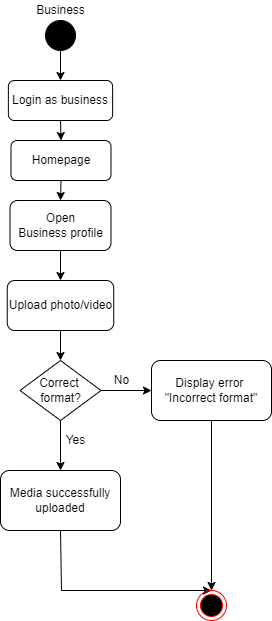

The diagram above was exported from draw.io. Its source (the exported page's mxGraphModel, read from the mxfile embedded in the PNG):
<mxGraphModel dx="868" dy="1651" grid="1" gridSize="10" guides="1" tooltips="1" connect="1" arrows="1" fold="1" page="1" pageScale="1" pageWidth="827" pageHeight="1169" math="0" shadow="0">
  <root>
    <mxCell id="0" />
    <mxCell id="1" parent="0" />
    <mxCell id="0GDq_uOLDNdxf4SfFDsz-1" value="" style="ellipse;shape=doubleEllipse;html=1;dashed=0;whitespace=wrap;aspect=fixed;fillColor=#000000;" parent="1" vertex="1">
      <mxGeometry x="384" y="-90" width="30" height="30" as="geometry" />
    </mxCell>
    <mxCell id="0GDq_uOLDNdxf4SfFDsz-2" value="" style="endArrow=classic;html=1;rounded=0;exitX=0.5;exitY=1;exitDx=0;exitDy=0;entryX=0.5;entryY=0;entryDx=0;entryDy=0;" parent="1" source="0GDq_uOLDNdxf4SfFDsz-1" target="PAWMbqDWyRm_CNWeoGFz-1" edge="1">
      <mxGeometry width="50" height="50" relative="1" as="geometry">
        <mxPoint x="390" y="250" as="sourcePoint" />
        <mxPoint x="399" y="100" as="targetPoint" />
      </mxGeometry>
    </mxCell>
    <mxCell id="0GDq_uOLDNdxf4SfFDsz-3" value="Open&lt;br&gt;Business profile" style="rounded=1;whiteSpace=wrap;html=1;fillColor=#FFFFFF;" parent="1" vertex="1">
      <mxGeometry x="348.5" y="90" width="101" height="50" as="geometry" />
    </mxCell>
    <mxCell id="0GDq_uOLDNdxf4SfFDsz-4" value="" style="endArrow=classic;html=1;rounded=0;exitX=0.5;exitY=1;exitDx=0;exitDy=0;entryX=0.5;entryY=0;entryDx=0;entryDy=0;" parent="1" source="0GDq_uOLDNdxf4SfFDsz-3" target="0GDq_uOLDNdxf4SfFDsz-5" edge="1">
      <mxGeometry width="50" height="50" relative="1" as="geometry">
        <mxPoint x="390" y="240" as="sourcePoint" />
        <mxPoint x="399" y="190" as="targetPoint" />
      </mxGeometry>
    </mxCell>
    <mxCell id="0GDq_uOLDNdxf4SfFDsz-5" value="Upload photo/video" style="rounded=1;whiteSpace=wrap;html=1;fillColor=#FFFFFF;" parent="1" vertex="1">
      <mxGeometry x="345.75" y="170" width="106.5" height="50" as="geometry" />
    </mxCell>
    <mxCell id="0GDq_uOLDNdxf4SfFDsz-6" value="Correct&amp;nbsp;&lt;br&gt;format?" style="rhombus;whiteSpace=wrap;html=1;fillColor=#FFFFFF;" parent="1" vertex="1">
      <mxGeometry x="358.5" y="250" width="81" height="60" as="geometry" />
    </mxCell>
    <mxCell id="0GDq_uOLDNdxf4SfFDsz-7" value="" style="endArrow=classic;html=1;rounded=0;exitX=0.5;exitY=1;exitDx=0;exitDy=0;entryX=0.5;entryY=0;entryDx=0;entryDy=0;" parent="1" source="0GDq_uOLDNdxf4SfFDsz-5" target="0GDq_uOLDNdxf4SfFDsz-6" edge="1">
      <mxGeometry width="50" height="50" relative="1" as="geometry">
        <mxPoint x="390" y="230" as="sourcePoint" />
        <mxPoint x="440" y="180" as="targetPoint" />
      </mxGeometry>
    </mxCell>
    <mxCell id="0GDq_uOLDNdxf4SfFDsz-8" value="" style="endArrow=classic;html=1;rounded=0;exitX=1;exitY=0.5;exitDx=0;exitDy=0;entryX=0;entryY=0.5;entryDx=0;entryDy=0;" parent="1" source="0GDq_uOLDNdxf4SfFDsz-6" target="0GDq_uOLDNdxf4SfFDsz-10" edge="1">
      <mxGeometry width="50" height="50" relative="1" as="geometry">
        <mxPoint x="390" y="230" as="sourcePoint" />
        <mxPoint x="490" y="280" as="targetPoint" />
      </mxGeometry>
    </mxCell>
    <mxCell id="0GDq_uOLDNdxf4SfFDsz-9" value="" style="endArrow=classic;html=1;rounded=0;exitX=0.5;exitY=1;exitDx=0;exitDy=0;entryX=0.5;entryY=0;entryDx=0;entryDy=0;" parent="1" source="0GDq_uOLDNdxf4SfFDsz-6" target="0GDq_uOLDNdxf4SfFDsz-11" edge="1">
      <mxGeometry width="50" height="50" relative="1" as="geometry">
        <mxPoint x="390" y="230" as="sourcePoint" />
        <mxPoint x="399" y="360" as="targetPoint" />
      </mxGeometry>
    </mxCell>
    <mxCell id="0GDq_uOLDNdxf4SfFDsz-10" value="Display error&amp;nbsp;&lt;br&gt;&quot;Incorrect format&quot;" style="rounded=1;whiteSpace=wrap;html=1;fillColor=#FFFFFF;" parent="1" vertex="1">
      <mxGeometry x="490" y="250" width="120" height="60" as="geometry" />
    </mxCell>
    <mxCell id="0GDq_uOLDNdxf4SfFDsz-11" value="Media successfully uploaded" style="rounded=1;whiteSpace=wrap;html=1;fillColor=#FFFFFF;" parent="1" vertex="1">
      <mxGeometry x="339" y="360" width="120" height="60" as="geometry" />
    </mxCell>
    <mxCell id="0GDq_uOLDNdxf4SfFDsz-12" value="" style="endArrow=classic;html=1;rounded=0;exitX=0.5;exitY=1;exitDx=0;exitDy=0;entryX=0.5;entryY=0;entryDx=0;entryDy=0;" parent="1" source="0GDq_uOLDNdxf4SfFDsz-11" target="0GDq_uOLDNdxf4SfFDsz-14" edge="1">
      <mxGeometry width="50" height="50" relative="1" as="geometry">
        <mxPoint x="390" y="360" as="sourcePoint" />
        <mxPoint x="400" y="510" as="targetPoint" />
        <Array as="points">
          <mxPoint x="400" y="480" />
        </Array>
      </mxGeometry>
    </mxCell>
    <mxCell id="0GDq_uOLDNdxf4SfFDsz-13" value="" style="endArrow=classic;html=1;rounded=0;exitX=0.5;exitY=1;exitDx=0;exitDy=0;" parent="1" source="0GDq_uOLDNdxf4SfFDsz-10" target="0GDq_uOLDNdxf4SfFDsz-14" edge="1">
      <mxGeometry width="50" height="50" relative="1" as="geometry">
        <mxPoint x="390" y="360" as="sourcePoint" />
        <mxPoint x="550" y="640" as="targetPoint" />
        <Array as="points" />
      </mxGeometry>
    </mxCell>
    <mxCell id="0GDq_uOLDNdxf4SfFDsz-14" value="" style="ellipse;html=1;shape=endState;fillColor=#000000;strokeColor=#ff0000;" parent="1" vertex="1">
      <mxGeometry x="535" y="480" width="30" height="30" as="geometry" />
    </mxCell>
    <mxCell id="0GDq_uOLDNdxf4SfFDsz-15" value="No" style="text;html=1;align=center;verticalAlign=middle;resizable=0;points=[];autosize=1;strokeColor=none;fillColor=none;" parent="1" vertex="1">
      <mxGeometry x="445" y="260" width="30" height="20" as="geometry" />
    </mxCell>
    <mxCell id="0GDq_uOLDNdxf4SfFDsz-16" value="Yes" style="text;html=1;align=center;verticalAlign=middle;resizable=0;points=[];autosize=1;strokeColor=none;fillColor=none;" parent="1" vertex="1">
      <mxGeometry x="394" y="320" width="40" height="20" as="geometry" />
    </mxCell>
    <mxCell id="6kGWZiEGWd0aTMbt4Kqy-1" value="&lt;span style=&quot;&quot;&gt;Business&lt;/span&gt;" style="text;html=1;align=center;verticalAlign=middle;resizable=0;points=[];autosize=1;strokeColor=none;fillColor=none;" parent="1" vertex="1">
      <mxGeometry x="369" y="-110" width="60" height="20" as="geometry" />
    </mxCell>
    <mxCell id="PAWMbqDWyRm_CNWeoGFz-3" style="edgeStyle=orthogonalEdgeStyle;rounded=0;orthogonalLoop=1;jettySize=auto;html=1;exitX=0.5;exitY=1;exitDx=0;exitDy=0;entryX=0.5;entryY=0;entryDx=0;entryDy=0;" edge="1" parent="1" source="PAWMbqDWyRm_CNWeoGFz-1" target="PAWMbqDWyRm_CNWeoGFz-2">
      <mxGeometry relative="1" as="geometry" />
    </mxCell>
    <mxCell id="PAWMbqDWyRm_CNWeoGFz-1" value="Login as business" style="rounded=1;whiteSpace=wrap;html=1;fillColor=#FFFFFF;" vertex="1" parent="1">
      <mxGeometry x="346.88" y="-30" width="104.25" height="40" as="geometry" />
    </mxCell>
    <mxCell id="PAWMbqDWyRm_CNWeoGFz-4" style="edgeStyle=orthogonalEdgeStyle;rounded=0;orthogonalLoop=1;jettySize=auto;html=1;exitX=0.5;exitY=1;exitDx=0;exitDy=0;entryX=0.5;entryY=0;entryDx=0;entryDy=0;" edge="1" parent="1" source="PAWMbqDWyRm_CNWeoGFz-2" target="0GDq_uOLDNdxf4SfFDsz-3">
      <mxGeometry relative="1" as="geometry" />
    </mxCell>
    <mxCell id="PAWMbqDWyRm_CNWeoGFz-2" value="Homepage" style="rounded=1;whiteSpace=wrap;html=1;" vertex="1" parent="1">
      <mxGeometry x="349.5" y="30" width="100" height="40" as="geometry" />
    </mxCell>
  </root>
</mxGraphModel>